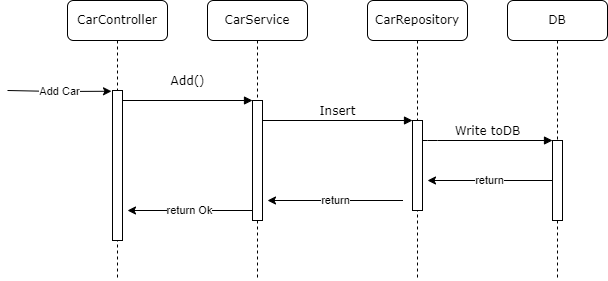

The diagram above was exported from draw.io. Its source (the exported page's mxGraphModel, read from the mxfile embedded in the PNG):
<mxGraphModel dx="1422" dy="702" grid="1" gridSize="10" guides="1" tooltips="1" connect="1" arrows="1" fold="1" page="1" pageScale="1" pageWidth="1169" pageHeight="827" math="0" shadow="0">
  <root>
    <mxCell id="0" />
    <mxCell id="1" parent="0" />
    <mxCell id="8QpYsYwEmMW6ZCXUil_Z-1" value="CarService" style="shape=umlLifeline;perimeter=lifelinePerimeter;whiteSpace=wrap;html=1;container=1;collapsible=0;recursiveResize=0;outlineConnect=0;rounded=1;shadow=0;comic=0;labelBackgroundColor=none;strokeWidth=1;fontFamily=Verdana;fontSize=12;align=center;" vertex="1" parent="1">
      <mxGeometry x="240" y="80" width="100" height="280" as="geometry" />
    </mxCell>
    <mxCell id="8QpYsYwEmMW6ZCXUil_Z-2" value="" style="html=1;points=[];perimeter=orthogonalPerimeter;rounded=0;shadow=0;comic=0;labelBackgroundColor=none;strokeWidth=1;fontFamily=Verdana;fontSize=12;align=center;" vertex="1" parent="8QpYsYwEmMW6ZCXUil_Z-1">
      <mxGeometry x="45" y="100" width="10" height="120" as="geometry" />
    </mxCell>
    <mxCell id="8QpYsYwEmMW6ZCXUil_Z-3" value="CarRepository" style="shape=umlLifeline;perimeter=lifelinePerimeter;whiteSpace=wrap;html=1;container=1;collapsible=0;recursiveResize=0;outlineConnect=0;rounded=1;shadow=0;comic=0;labelBackgroundColor=none;strokeWidth=1;fontFamily=Verdana;fontSize=12;align=center;" vertex="1" parent="1">
      <mxGeometry x="400" y="80" width="100" height="280" as="geometry" />
    </mxCell>
    <mxCell id="8QpYsYwEmMW6ZCXUil_Z-4" value="" style="html=1;points=[];perimeter=orthogonalPerimeter;rounded=0;shadow=0;comic=0;labelBackgroundColor=none;strokeWidth=1;fontFamily=Verdana;fontSize=12;align=center;" vertex="1" parent="8QpYsYwEmMW6ZCXUil_Z-3">
      <mxGeometry x="45" y="120" width="10" height="90" as="geometry" />
    </mxCell>
    <mxCell id="8QpYsYwEmMW6ZCXUil_Z-5" value="DB" style="shape=umlLifeline;perimeter=lifelinePerimeter;whiteSpace=wrap;html=1;container=1;collapsible=0;recursiveResize=0;outlineConnect=0;rounded=1;shadow=0;comic=0;labelBackgroundColor=none;strokeWidth=1;fontFamily=Verdana;fontSize=12;align=center;" vertex="1" parent="1">
      <mxGeometry x="540" y="80" width="100" height="280" as="geometry" />
    </mxCell>
    <mxCell id="8QpYsYwEmMW6ZCXUil_Z-6" value="CarController" style="shape=umlLifeline;perimeter=lifelinePerimeter;whiteSpace=wrap;html=1;container=1;collapsible=0;recursiveResize=0;outlineConnect=0;rounded=1;shadow=0;comic=0;labelBackgroundColor=none;strokeWidth=1;fontFamily=Verdana;fontSize=12;align=center;" vertex="1" parent="1">
      <mxGeometry x="100" y="80" width="100" height="280" as="geometry" />
    </mxCell>
    <mxCell id="8QpYsYwEmMW6ZCXUil_Z-7" value="" style="html=1;points=[];perimeter=orthogonalPerimeter;rounded=0;shadow=0;comic=0;labelBackgroundColor=none;strokeWidth=1;fontFamily=Verdana;fontSize=12;align=center;" vertex="1" parent="8QpYsYwEmMW6ZCXUil_Z-6">
      <mxGeometry x="45" y="90" width="10" height="150" as="geometry" />
    </mxCell>
    <mxCell id="8QpYsYwEmMW6ZCXUil_Z-8" value="" style="html=1;points=[];perimeter=orthogonalPerimeter;rounded=0;shadow=0;comic=0;labelBackgroundColor=none;strokeWidth=1;fontFamily=Verdana;fontSize=12;align=center;" vertex="1" parent="1">
      <mxGeometry x="585" y="220" width="10" height="80" as="geometry" />
    </mxCell>
    <mxCell id="8QpYsYwEmMW6ZCXUil_Z-9" value="Write toDB" style="html=1;verticalAlign=bottom;endArrow=block;labelBackgroundColor=none;fontFamily=Verdana;fontSize=12;edgeStyle=elbowEdgeStyle;elbow=vertical;" edge="1" parent="1" source="8QpYsYwEmMW6ZCXUil_Z-4" target="8QpYsYwEmMW6ZCXUil_Z-8">
      <mxGeometry relative="1" as="geometry">
        <mxPoint x="510" y="220" as="sourcePoint" />
        <Array as="points">
          <mxPoint x="460" y="220" />
        </Array>
      </mxGeometry>
    </mxCell>
    <mxCell id="8QpYsYwEmMW6ZCXUil_Z-10" value="Add()" style="html=1;verticalAlign=bottom;endArrow=block;entryX=0;entryY=0;labelBackgroundColor=none;fontFamily=Verdana;fontSize=12;edgeStyle=elbowEdgeStyle;elbow=vertical;" edge="1" parent="1" source="8QpYsYwEmMW6ZCXUil_Z-7" target="8QpYsYwEmMW6ZCXUil_Z-2">
      <mxGeometry y="10" relative="1" as="geometry">
        <mxPoint x="220" y="190" as="sourcePoint" />
        <mxPoint as="offset" />
      </mxGeometry>
    </mxCell>
    <mxCell id="8QpYsYwEmMW6ZCXUil_Z-11" value="Insert" style="html=1;verticalAlign=bottom;endArrow=block;entryX=0;entryY=0;labelBackgroundColor=none;fontFamily=Verdana;fontSize=12;edgeStyle=elbowEdgeStyle;elbow=vertical;" edge="1" parent="1" source="8QpYsYwEmMW6ZCXUil_Z-2" target="8QpYsYwEmMW6ZCXUil_Z-4">
      <mxGeometry relative="1" as="geometry">
        <mxPoint x="370" y="200" as="sourcePoint" />
      </mxGeometry>
    </mxCell>
    <mxCell id="8QpYsYwEmMW6ZCXUil_Z-12" value="Add Car" style="endArrow=classic;html=1;rounded=0;entryX=-0.1;entryY=0.005;entryDx=0;entryDy=0;entryPerimeter=0;" edge="1" parent="1" target="8QpYsYwEmMW6ZCXUil_Z-7">
      <mxGeometry width="50" height="50" relative="1" as="geometry">
        <mxPoint x="40" y="170" as="sourcePoint" />
        <mxPoint x="570" y="370" as="targetPoint" />
        <Array as="points">
          <mxPoint x="90" y="171" />
        </Array>
      </mxGeometry>
    </mxCell>
    <mxCell id="8QpYsYwEmMW6ZCXUil_Z-13" value="return" style="endArrow=classic;html=1;rounded=0;labelBackgroundColor=#ffffff;" edge="1" parent="1" source="8QpYsYwEmMW6ZCXUil_Z-8">
      <mxGeometry width="50" height="50" relative="1" as="geometry">
        <mxPoint x="360" y="490" as="sourcePoint" />
        <mxPoint x="460" y="260" as="targetPoint" />
      </mxGeometry>
    </mxCell>
    <mxCell id="8QpYsYwEmMW6ZCXUil_Z-14" value="return" style="endArrow=classic;html=1;rounded=0;labelBackgroundColor=#ffffff;" edge="1" parent="1">
      <mxGeometry width="50" height="50" relative="1" as="geometry">
        <mxPoint x="435.5" y="280" as="sourcePoint" />
        <mxPoint x="300" y="280" as="targetPoint" />
      </mxGeometry>
    </mxCell>
    <mxCell id="8QpYsYwEmMW6ZCXUil_Z-15" value="return Ok" style="endArrow=classic;html=1;rounded=0;labelBackgroundColor=#ffffff;" edge="1" parent="1">
      <mxGeometry width="50" height="50" relative="1" as="geometry">
        <mxPoint x="285" y="290" as="sourcePoint" />
        <mxPoint x="160" y="290" as="targetPoint" />
      </mxGeometry>
    </mxCell>
  </root>
</mxGraphModel>